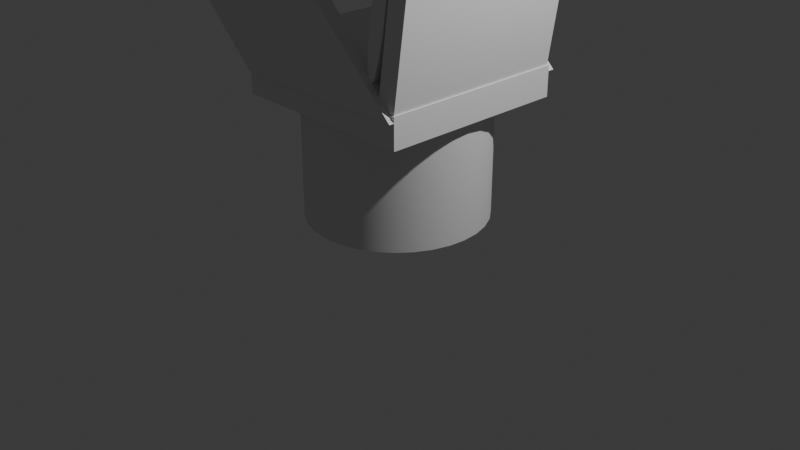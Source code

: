 # Source: CaptainsChair.blend  (saved by Blender 4.0.36; exported with 4.5.12 LTS)
import bpy
from mathutils import Matrix  # noqa: F401  (used for matrix-valued properties, if any)

bpy.ops.wm.read_factory_settings(use_empty=True)
scene = bpy.context.scene
scene.name = 'Scene'

# ---- collections
col_collection = bpy.data.collections.new('Collection'); scene.collection.children.link(col_collection)

# ---- materials (node trees are filled in below, after node groups)
mat_material = bpy.data.materials.new('Material')
mat_material.alpha_threshold = 0.0
mat_material.use_transparent_shadow = False
mat_material.roughness = 0.5
mat_material.line_color = (0.0, 0.0, 0.0, 1.0)

# ---- node groups
ng_auto_smooth = bpy.data.node_groups.new('Auto Smooth', 'GeometryNodeTree')
_s = ng_auto_smooth.interface.new_socket(name='Geometry', in_out='OUTPUT', socket_type='NodeSocketGeometry')
_s = ng_auto_smooth.interface.new_socket(name='Geometry', in_out='INPUT', socket_type='NodeSocketGeometry')
_s = ng_auto_smooth.interface.new_socket(name='Angle', in_out='INPUT', socket_type='NodeSocketFloat')
_s.subtype = 'ANGLE'
_s.min_value = 0.0
_s.max_value = 3.142
ng_auto_smooth.is_modifier = True
_N = ng_auto_smooth.nodes; _L = ng_auto_smooth.links
n0 = _N.new('NodeGroupOutput'); n0.name = 'Group Output'; n0.location = (480, -100)
n1 = _N.new('NodeGroupInput'); n1.name = 'Group Input'; n1.location = (-420, -300)
n2 = _N.new('NodeGroupInput'); n2.name = 'Group Input.001'; n2.location = (-60, -100)
n3 = _N.new('GeometryNodeSetShadeSmooth'); n3.name = 'Set Shade Smooth'; n3.location = (120, -100)
n3.domain = 'EDGE'
n4 = _N.new('GeometryNodeSetShadeSmooth'); n4.name = 'Set Shade Smooth.001'; n4.location = (300, -100)
n5 = _N.new('GeometryNodeInputMeshEdgeAngle'); n5.name = 'Edge Angle'; n5.location = (-420, -220)
n6 = _N.new('GeometryNodeInputEdgeSmooth'); n6.name = 'Is Edge Smooth'; n6.location = (-60, -160)
n7 = _N.new('GeometryNodeInputShadeSmooth'); n7.name = 'Is Face Smooth'; n7.location = (-240, -340)
n8 = _N.new('FunctionNodeBooleanMath'); n8.name = 'Boolean Math'; n8.location = (-60, -220)
n9 = _N.new('FunctionNodeCompare'); n9.name = 'Compare'; n9.location = (-240, -180)
n9.operation = 'LESS_EQUAL'
_L.new(n5.outputs[0], n9.inputs[0])
_L.new(n4.outputs[0], n0.inputs[0])
_L.new(n1.outputs[1], n9.inputs[1])
_L.new(n9.outputs[0], n8.inputs[0])
_L.new(n7.outputs[0], n8.inputs[1])
_L.new(n2.outputs[0], n3.inputs[0])
_L.new(n6.outputs[0], n3.inputs[1])
_L.new(n3.outputs[0], n4.inputs[0])
_L.new(n8.outputs[0], n3.inputs[2])
n0.is_active_output = True

# ---- material node trees
mat_material.use_nodes = True; mat_material.node_tree.nodes.clear()
_N = mat_material.node_tree.nodes; _L = mat_material.node_tree.links
n0 = _N.new('ShaderNodeOutputMaterial'); n0.name = 'Material Output'; n0.location = (300, 300)
n1 = _N.new('ShaderNodeBsdfPrincipled'); n1.name = 'Principled BSDF'; n1.location = (10, 300)
n1.inputs[3].default_value = 1.45
_L.new(n1.outputs[0], n0.inputs[0])
n0.is_active_output = True

# ---- world
world_world = bpy.data.worlds.new('World'); scene.world = world_world
world_world.use_nodes = True; world_world.node_tree.nodes.clear()
_N = world_world.node_tree.nodes; _L = world_world.node_tree.links
n0 = _N.new('ShaderNodeOutputWorld'); n0.name = 'World Output'; n0.location = (300, 300)
n1 = _N.new('ShaderNodeBackground'); n1.name = 'Background'; n1.location = (10, 300)
n1.inputs[0].default_value = (0.05088, 0.05088, 0.05088, 1.0)
_L.new(n1.outputs[0], n0.inputs[0])
n0.is_active_output = True
world_world.color = (0.05088, 0.05088, 0.05088)
world_world.use_sun_shadow = False
world_world.sun_shadow_jitter_overblur = 0.0

# ---- cameras
cam_camera = bpy.data.cameras.new('Camera')
cam_camera.clip_end = 100.0
cam_camera.ortho_scale = 7.314

# ---- lights
light_light = bpy.data.lights.new('Light', 'POINT')
light_light.transmission_factor = 0.0
light_light.use_soft_falloff = False
light_light.energy = 1000.0
light_light.shadow_soft_size = 0.1
light_light.shadow_maximum_resolution = 0.006
light_light.use_absolute_resolution = True

# ---- meshes
me_cube = bpy.data.meshes.new('Cube')
me_cube.from_pydata([(1.0, 1.0, 1.0), (1.0, 1.0, -1.0), (1.0, -1.0, 1.0), (1.0, -1.0, -1.0), (-1.0, 1.0, 1.0), (-1.0, 1.0, -1.0), (-1.0, -1.0, 1.0), (-1.0, -1.0, -1.0)], [], [(0, 4, 6, 2), (3, 2, 6, 7), (7, 6, 4, 5), (5, 1, 3, 7), (1, 0, 2, 3), (5, 4, 0, 1)])
me_cube.polygons.foreach_set('use_smooth', [True] * 6)
_uv = me_cube.uv_layers.new(name='UVMap')
_uv.uv.foreach_set('vector', [0.625, 0.5, 0.875, 0.5, 0.875, 0.75, 0.625, 0.75, 0.375, 0.75, 0.625, 0.75, 0.625, 1.0, 0.375, 1.0, 0.375, 0.0, 0.625, 0.0, 0.625, 0.25, 0.375, 0.25, 0.125, 0.5, 0.375, 0.5, 0.375, 0.75, 0.125, 0.75, 0.375, 0.5, 0.625, 0.5, 0.625, 0.75, 0.375, 0.75, 0.375, 0.25, 0.625, 0.25, 0.625, 0.5, 0.375, 0.5])
me_cube.materials.append(mat_material)
me_cube.use_mirror_vertex_groups = False
me_cube.update()
me_cylinder = bpy.data.meshes.new('Cylinder')
me_cylinder.from_pydata([(0.0, 0.9453, -1.234), (0.0, 0.9453, 1.234), (0.1821, 0.9271, -1.234), (0.1821, 0.9271, 1.234), (0.3573, 0.8733, -1.234), (0.3573, 0.8733, 1.234), (0.5187, 0.786, -1.234), (0.5187, 0.786, 1.234), (0.6601, 0.6684, -1.234), (0.6601, 0.6684, 1.234), (0.7762, 0.5252, -1.234), (0.7762, 0.5252, 1.234), (0.8625, 0.3618, -1.234), (0.8625, 0.3618, 1.234), (0.9156, 0.1844, -1.234), (0.9156, 0.1844, 1.234), (0.9336, 0.0, -1.234), (0.9336, 0.0, 1.234), (0.9156, -0.1844, -1.234), (0.9156, -0.1844, 1.234), (0.8625, -0.3618, -1.234), (0.8625, -0.3618, 1.234), (0.7762, -0.5252, -1.234), (0.7762, -0.5252, 1.234), (0.6601, -0.6684, -1.234), (0.6601, -0.6684, 1.234), (0.5187, -0.786, -1.234), (0.5187, -0.786, 1.234), (0.3573, -0.8733, -1.234), (0.3573, -0.8733, 1.234), (0.1821, -0.9271, -1.234), (0.1821, -0.9271, 1.234), (0.0, -0.9453, -1.234), (0.0, -0.9453, 1.234), (-0.1821, -0.9271, -1.234), (-0.1821, -0.9271, 1.234), (-0.3573, -0.8733, -1.234), (-0.3573, -0.8733, 1.234), (-0.5187, -0.786, -1.234), (-0.5187, -0.786, 1.234), (-0.6601, -0.6684, -1.234), (-0.6601, -0.6684, 1.234), (-0.7762, -0.5252, -1.234), (-0.7762, -0.5252, 1.234), (-0.8625, -0.3618, -1.234), (-0.8625, -0.3618, 1.234), (-0.9156, -0.1844, -1.234), (-0.9156, -0.1844, 1.234), (-0.9336, 0.0, -1.234), (-0.9336, 0.0, 1.234), (-0.9156, 0.1844, -1.234), (-0.9156, 0.1844, 1.234), (-0.8625, 0.3618, -1.234), (-0.8625, 0.3618, 1.234), (-0.7762, 0.5252, -1.234), (-0.7762, 0.5252, 1.234), (-0.6601, 0.6684, -1.234), (-0.6601, 0.6684, 1.234), (-0.5187, 0.786, -1.234), (-0.5187, 0.786, 1.234), (-0.3573, 0.8733, -1.234), (-0.3573, 0.8733, 1.234), (-0.1821, 0.9271, -1.234), (-0.1821, 0.9271, 1.234)], [], [(0, 1, 3, 2), (2, 3, 5, 4), (4, 5, 7, 6), (6, 7, 9, 8), (8, 9, 11, 10), (10, 11, 13, 12), (12, 13, 15, 14), (14, 15, 17, 16), (16, 17, 19, 18), (18, 19, 21, 20), (20, 21, 23, 22), (22, 23, 25, 24), (24, 25, 27, 26), (26, 27, 29, 28), (28, 29, 31, 30), (30, 31, 33, 32), (32, 33, 35, 34), (34, 35, 37, 36), (36, 37, 39, 38), (38, 39, 41, 40), (40, 41, 43, 42), (42, 43, 45, 44), (44, 45, 47, 46), (46, 47, 49, 48), (48, 49, 51, 50), (50, 51, 53, 52), (52, 53, 55, 54), (54, 55, 57, 56), (56, 57, 59, 58), (58, 59, 61, 60), (3, 1, 63, 61, 59, 57, 55, 53, 51, 49, 47, 45, 43, 41, 39, 37, 35, 33, 31, 29, 27, 25, 23, 21, 19, 17, 15, 13, 11, 9, 7, 5), (60, 61, 63, 62), (62, 63, 1, 0), (0, 2, 4, 6, 8, 10, 12, 14, 16, 18, 20, 22, 24, 26, 28, 30, 32, 34, 36, 38, 40, 42, 44, 46, 48, 50, 52, 54, 56, 58, 60, 62)])
me_cylinder.polygons.foreach_set('use_smooth', [True] * 34)
_uv = me_cylinder.uv_layers.new(name='UVMap')
_uv.uv.foreach_set('vector', [1.0, 0.5, 1.0, 1.0, 0.9688, 1.0, 0.9688, 0.5, 0.9688, 0.5, 0.9688, 1.0, 0.9375, 1.0, 0.9375, 0.5, 0.9375, 0.5, 0.9375, 1.0, 0.9062, 1.0, 0.9062, 0.5, 0.9062, 0.5, 0.9062, 1.0, 0.875, 1.0, 0.875, 0.5, 0.875, 0.5, 0.875, 1.0, 0.8438, 1.0, 0.8438, 0.5, 0.8438, 0.5, 0.8438, 1.0, 0.8125, 1.0, 0.8125, 0.5, 0.8125, 0.5, 0.8125, 1.0, 0.7812, 1.0, 0.7812, 0.5, 0.7812, 0.5, 0.7812, 1.0, 0.75, 1.0, 0.75, 0.5, 0.75, 0.5, 0.75, 1.0, 0.7188, 1.0, 0.7188, 0.5, 0.7188, 0.5, 0.7188, 1.0, 0.6875, 1.0, 0.6875, 0.5, 0.6875, 0.5, 0.6875, 1.0, 0.6562, 1.0, 0.6562, 0.5, 0.6562, 0.5, 0.6562, 1.0, 0.625, 1.0, 0.625, 0.5, 0.625, 0.5, 0.625, 1.0, 0.5938, 1.0, 0.5938, 0.5, 0.5938, 0.5, 0.5938, 1.0, 0.5625, 1.0, 0.5625, 0.5, 0.5625, 0.5, 0.5625, 1.0, 0.5312, 1.0, 0.5312, 0.5, 0.5312, 0.5, 0.5312, 1.0, 0.5, 1.0, 0.5, 0.5, 0.5, 0.5, 0.5, 1.0, 0.4688, 1.0, 0.4688, 0.5, 0.4688, 0.5, 0.4688, 1.0, 0.4375, 1.0, 0.4375, 0.5, 0.4375, 0.5, 0.4375, 1.0, 0.4062, 1.0, 0.4062, 0.5, 0.4062, 0.5, 0.4062, 1.0, 0.375, 1.0, 0.375, 0.5, 0.375, 0.5, 0.375, 1.0, 0.3438, 1.0, 0.3438, 0.5, 0.3438, 0.5, 0.3438, 1.0, 0.3125, 1.0, 0.3125, 0.5, 0.3125, 0.5, 0.3125, 1.0, 0.2812, 1.0, 0.2812, 0.5, 0.2812, 0.5, 0.2812, 1.0, 0.25, 1.0, 0.25, 0.5, 0.25, 0.5, 0.25, 1.0, 0.2188, 1.0, 0.2188, 0.5, 0.2188, 0.5, 0.2188, 1.0, 0.1875, 1.0, 0.1875, 0.5, 0.1875, 0.5, 0.1875, 1.0, 0.1562, 1.0, 0.1562, 0.5, 0.1562, 0.5, 0.1562, 1.0, 0.125, 1.0, 0.125, 0.5, 0.125, 0.5, 0.125, 1.0, 0.09375, 1.0, 0.09375, 0.5, 0.09375, 0.5, 0.09375, 1.0, 0.0625, 1.0, 0.0625, 0.5, 0.2968, 0.4854, 0.25, 0.49, 0.2032, 0.4854, 0.1582, 0.4717, 0.1167, 0.4496, 0.08029, 0.4197, 0.05045, 0.3833, 0.02827, 0.3418, 0.01461, 0.2968, 0.01, 0.25, 0.01461, 0.2032, 0.02827, 0.1582, 0.05045, 0.1167, 0.08029, 0.08029, 0.1167, 0.05045, 0.1582, 0.02827, 0.2032, 0.01461, 0.25, 0.01, 0.2968, 0.01461, 0.3418, 0.02827, 0.3833, 0.05045, 0.4197, 0.08029, 0.4496, 0.1167, 0.4717, 0.1582, 0.4854, 0.2032, 0.49, 0.25, 0.4854, 0.2968, 0.4717, 0.3418, 0.4496, 0.3833, 0.4197, 0.4197, 0.3833, 0.4496, 0.3418, 0.4717, 0.0625, 0.5, 0.0625, 1.0, 0.03125, 1.0, 0.03125, 0.5, 0.03125, 0.5, 0.03125, 1.0, 0.0, 1.0, 0.0, 0.5, 0.75, 0.49, 0.7968, 0.4854, 0.8418, 0.4717, 0.8833, 0.4496, 0.9197, 0.4197, 0.9496, 0.3833, 0.9717, 0.3418, 0.9854, 0.2968, 0.99, 0.25, 0.9854, 0.2032, 0.9717, 0.1582, 0.9496, 0.1167, 0.9197, 0.08029, 0.8833, 0.05045, 0.8418, 0.02827, 0.7968, 0.01461, 0.75, 0.01, 0.7032, 0.01461, 0.6582, 0.02827, 0.6167, 0.05045, 0.5803, 0.08029, 0.5504, 0.1167, 0.5283, 0.1582, 0.5146, 0.2032, 0.51, 0.25, 0.5146, 0.2968, 0.5283, 0.3418, 0.5504, 0.3833, 0.5803, 0.4197, 0.6167, 0.4496, 0.6582, 0.4717, 0.7032, 0.4854])
me_cylinder.update()
me_cube_001 = bpy.data.meshes.new('Cube.001')
me_cube_001.from_pydata([(-0.9469, -0.0796, -0.791), (-1.944, -0.0796, 0.791), (-0.9469, 0.0796, -0.791), (-1.944, 0.0796, 0.791), (1.004, -0.0796, -0.791), (0.006425, -0.0796, 0.791), (1.004, 0.0796, -0.791), (0.006425, 0.0796, 0.791)], [], [(0, 1, 3, 2), (2, 3, 7, 6), (6, 7, 5, 4), (4, 5, 1, 0), (2, 6, 4, 0), (7, 3, 1, 5)])
me_cube_001.polygons.foreach_set('use_smooth', [True] * 6)
_uv = me_cube_001.uv_layers.new(name='UVMap')
_uv.uv.foreach_set('vector', [0.375, 0.0, 0.625, 0.0, 0.625, 0.25, 0.375, 0.25, 0.375, 0.25, 0.625, 0.25, 0.625, 0.5, 0.375, 0.5, 0.375, 0.5, 0.625, 0.5, 0.625, 0.75, 0.375, 0.75, 0.375, 0.75, 0.625, 0.75, 0.625, 1.0, 0.375, 1.0, 0.125, 0.5, 0.375, 0.5, 0.375, 0.75, 0.125, 0.75, 0.625, 0.5, 0.875, 0.5, 0.875, 0.75, 0.625, 0.75])
me_cube_001.update()
me_cube_002 = bpy.data.meshes.new('Cube.002')
me_cube_002.from_pydata([(-0.9469, -0.0796, -0.791), (-1.944, -0.0796, 0.791), (-0.9469, 0.0796, -0.791), (-1.944, 0.0796, 0.791), (1.004, -0.0796, -0.791), (0.006425, -0.0796, 0.791), (1.004, 0.0796, -0.791), (0.006425, 0.0796, 0.791)], [], [(0, 1, 3, 2), (2, 3, 7, 6), (6, 7, 5, 4), (4, 5, 1, 0), (2, 6, 4, 0), (7, 3, 1, 5)])
me_cube_002.polygons.foreach_set('use_smooth', [True] * 6)
_uv = me_cube_002.uv_layers.new(name='UVMap')
_uv.uv.foreach_set('vector', [0.375, 0.0, 0.625, 0.0, 0.625, 0.25, 0.375, 0.25, 0.375, 0.25, 0.625, 0.25, 0.625, 0.5, 0.375, 0.5, 0.375, 0.5, 0.625, 0.5, 0.625, 0.75, 0.375, 0.75, 0.375, 0.75, 0.625, 0.75, 0.625, 1.0, 0.375, 1.0, 0.125, 0.5, 0.375, 0.5, 0.375, 0.75, 0.125, 0.75, 0.625, 0.5, 0.875, 0.5, 0.875, 0.75, 0.625, 0.75])
me_cube_002.update()
me_cylinder_001 = bpy.data.meshes.new('Cylinder.001')
me_cylinder_001.from_pydata([(-1.747e-29, 0.07885, -1.887), (1.747e-29, 0.07885, 1.887), (0.02135, 0.07734, -1.887), (0.02135, 0.07734, 1.887), (0.04188, 0.07285, -1.887), (0.04188, 0.07285, 1.887), (0.0608, 0.06556, -1.887), (0.0608, 0.06556, 1.887), (0.07738, 0.05576, -1.887), (0.07738, 0.05576, 1.887), (0.09099, 0.04381, -1.887), (0.09099, 0.04381, 1.887), (0.1011, 0.03018, -1.887), (0.1011, 0.03018, 1.887), (0.1073, 0.01538, -1.887), (0.1073, 0.01538, 1.887), (0.1094, 0.0, -1.887), (0.1094, 0.0, 1.887), (0.1073, -0.01538, -1.887), (0.1073, -0.01538, 1.887), (0.1011, -0.03018, -1.887), (0.1011, -0.03018, 1.887), (0.09099, -0.04381, -1.887), (0.09099, -0.04381, 1.887), (0.07738, -0.05576, -1.887), (0.07738, -0.05576, 1.887), (0.0608, -0.06556, -1.887), (0.0608, -0.06556, 1.887), (0.04188, -0.07285, -1.887), (0.04188, -0.07285, 1.887), (0.02135, -0.07734, -1.887), (0.02135, -0.07734, 1.887), (-1.747e-29, -0.07885, -1.887), (1.747e-29, -0.07885, 1.887), (-0.02135, -0.07734, -1.887), (-0.02135, -0.07734, 1.887), (-0.04188, -0.07285, -1.887), (-0.04188, -0.07285, 1.887), (-0.0608, -0.06556, -1.887), (-0.0608, -0.06556, 1.887), (-0.07738, -0.05576, -1.887), (-0.07738, -0.05576, 1.887), (-0.09099, -0.04381, -1.887), (-0.09099, -0.04381, 1.887), (-0.1011, -0.03018, -1.887), (-0.1011, -0.03018, 1.887), (-0.1073, -0.01538, -1.887), (-0.1073, -0.01538, 1.887), (-0.1094, 0.0, -1.887), (-0.1094, 0.0, 1.887), (-0.1073, 0.01538, -1.887), (-0.1073, 0.01538, 1.887), (-0.1011, 0.03018, -1.887), (-0.1011, 0.03018, 1.887), (-0.09099, 0.04381, -1.887), (-0.09099, 0.04381, 1.887), (-0.07738, 0.05576, -1.887), (-0.07738, 0.05576, 1.887), (-0.0608, 0.06556, -1.887), (-0.0608, 0.06556, 1.887), (-0.04188, 0.07285, -1.887), (-0.04188, 0.07285, 1.887), (-0.02135, 0.07734, -1.887), (-0.02135, 0.07734, 1.887)], [], [(0, 1, 3, 2), (2, 3, 5, 4), (4, 5, 7, 6), (6, 7, 9, 8), (8, 9, 11, 10), (10, 11, 13, 12), (12, 13, 15, 14), (14, 15, 17, 16), (16, 17, 19, 18), (18, 19, 21, 20), (20, 21, 23, 22), (22, 23, 25, 24), (24, 25, 27, 26), (26, 27, 29, 28), (28, 29, 31, 30), (30, 31, 33, 32), (32, 33, 35, 34), (34, 35, 37, 36), (36, 37, 39, 38), (38, 39, 41, 40), (40, 41, 43, 42), (42, 43, 45, 44), (44, 45, 47, 46), (46, 47, 49, 48), (48, 49, 51, 50), (50, 51, 53, 52), (52, 53, 55, 54), (54, 55, 57, 56), (56, 57, 59, 58), (58, 59, 61, 60), (3, 1, 63, 61, 59, 57, 55, 53, 51, 49, 47, 45, 43, 41, 39, 37, 35, 33, 31, 29, 27, 25, 23, 21, 19, 17, 15, 13, 11, 9, 7, 5), (60, 61, 63, 62), (62, 63, 1, 0), (0, 2, 4, 6, 8, 10, 12, 14, 16, 18, 20, 22, 24, 26, 28, 30, 32, 34, 36, 38, 40, 42, 44, 46, 48, 50, 52, 54, 56, 58, 60, 62)])
me_cylinder_001.polygons.foreach_set('use_smooth', [True] * 34)
_uv = me_cylinder_001.uv_layers.new(name='UVMap')
_uv.uv.foreach_set('vector', [1.0, 0.5, 1.0, 1.0, 0.9688, 1.0, 0.9688, 0.5, 0.9688, 0.5, 0.9688, 1.0, 0.9375, 1.0, 0.9375, 0.5, 0.9375, 0.5, 0.9375, 1.0, 0.9062, 1.0, 0.9062, 0.5, 0.9062, 0.5, 0.9062, 1.0, 0.875, 1.0, 0.875, 0.5, 0.875, 0.5, 0.875, 1.0, 0.8438, 1.0, 0.8438, 0.5, 0.8438, 0.5, 0.8438, 1.0, 0.8125, 1.0, 0.8125, 0.5, 0.8125, 0.5, 0.8125, 1.0, 0.7812, 1.0, 0.7812, 0.5, 0.7812, 0.5, 0.7812, 1.0, 0.75, 1.0, 0.75, 0.5, 0.75, 0.5, 0.75, 1.0, 0.7188, 1.0, 0.7188, 0.5, 0.7188, 0.5, 0.7188, 1.0, 0.6875, 1.0, 0.6875, 0.5, 0.6875, 0.5, 0.6875, 1.0, 0.6562, 1.0, 0.6562, 0.5, 0.6562, 0.5, 0.6562, 1.0, 0.625, 1.0, 0.625, 0.5, 0.625, 0.5, 0.625, 1.0, 0.5938, 1.0, 0.5938, 0.5, 0.5938, 0.5, 0.5938, 1.0, 0.5625, 1.0, 0.5625, 0.5, 0.5625, 0.5, 0.5625, 1.0, 0.5312, 1.0, 0.5312, 0.5, 0.5312, 0.5, 0.5312, 1.0, 0.5, 1.0, 0.5, 0.5, 0.5, 0.5, 0.5, 1.0, 0.4688, 1.0, 0.4688, 0.5, 0.4688, 0.5, 0.4688, 1.0, 0.4375, 1.0, 0.4375, 0.5, 0.4375, 0.5, 0.4375, 1.0, 0.4062, 1.0, 0.4062, 0.5, 0.4062, 0.5, 0.4062, 1.0, 0.375, 1.0, 0.375, 0.5, 0.375, 0.5, 0.375, 1.0, 0.3438, 1.0, 0.3438, 0.5, 0.3438, 0.5, 0.3438, 1.0, 0.3125, 1.0, 0.3125, 0.5, 0.3125, 0.5, 0.3125, 1.0, 0.2812, 1.0, 0.2812, 0.5, 0.2812, 0.5, 0.2812, 1.0, 0.25, 1.0, 0.25, 0.5, 0.25, 0.5, 0.25, 1.0, 0.2188, 1.0, 0.2188, 0.5, 0.2188, 0.5, 0.2188, 1.0, 0.1875, 1.0, 0.1875, 0.5, 0.1875, 0.5, 0.1875, 1.0, 0.1562, 1.0, 0.1562, 0.5, 0.1562, 0.5, 0.1562, 1.0, 0.125, 1.0, 0.125, 0.5, 0.125, 0.5, 0.125, 1.0, 0.09375, 1.0, 0.09375, 0.5, 0.09375, 0.5, 0.09375, 1.0, 0.0625, 1.0, 0.0625, 0.5, 0.2968, 0.4854, 0.25, 0.49, 0.2032, 0.4854, 0.1582, 0.4717, 0.1167, 0.4496, 0.08029, 0.4197, 0.05045, 0.3833, 0.02827, 0.3418, 0.01461, 0.2968, 0.01, 0.25, 0.01461, 0.2032, 0.02827, 0.1582, 0.05045, 0.1167, 0.08029, 0.08029, 0.1167, 0.05045, 0.1582, 0.02827, 0.2032, 0.01461, 0.25, 0.01, 0.2968, 0.01461, 0.3418, 0.02827, 0.3833, 0.05045, 0.4197, 0.08029, 0.4496, 0.1167, 0.4717, 0.1582, 0.4854, 0.2032, 0.49, 0.25, 0.4854, 0.2968, 0.4717, 0.3418, 0.4496, 0.3833, 0.4197, 0.4197, 0.3833, 0.4496, 0.3418, 0.4717, 0.0625, 0.5, 0.0625, 1.0, 0.03125, 1.0, 0.03125, 0.5, 0.03125, 0.5, 0.03125, 1.0, 0.0, 1.0, 0.0, 0.5, 0.75, 0.49, 0.7968, 0.4854, 0.8418, 0.4717, 0.8833, 0.4496, 0.9197, 0.4197, 0.9496, 0.3833, 0.9717, 0.3418, 0.9854, 0.2968, 0.99, 0.25, 0.9854, 0.2032, 0.9717, 0.1582, 0.9496, 0.1167, 0.9197, 0.08029, 0.8833, 0.05045, 0.8418, 0.02827, 0.7968, 0.01461, 0.75, 0.01, 0.7032, 0.01461, 0.6582, 0.02827, 0.6167, 0.05045, 0.5803, 0.08029, 0.5504, 0.1167, 0.5283, 0.1582, 0.5146, 0.2032, 0.51, 0.25, 0.5146, 0.2968, 0.5283, 0.3418, 0.5504, 0.3833, 0.5803, 0.4197, 0.6167, 0.4496, 0.6582, 0.4717, 0.7032, 0.4854])
me_cylinder_001.update()
me_cylinder_002 = bpy.data.meshes.new('Cylinder.002')
me_cylinder_002.from_pydata([(-1.747e-29, 0.07885, -1.887), (1.747e-29, 0.07885, 1.887), (0.02135, 0.07734, -1.887), (0.02135, 0.07734, 1.887), (0.04188, 0.07285, -1.887), (0.04188, 0.07285, 1.887), (0.0608, 0.06556, -1.887), (0.0608, 0.06556, 1.887), (0.07738, 0.05576, -1.887), (0.07738, 0.05576, 1.887), (0.09099, 0.04381, -1.887), (0.09099, 0.04381, 1.887), (0.1011, 0.03018, -1.887), (0.1011, 0.03018, 1.887), (0.1073, 0.01538, -1.887), (0.1073, 0.01538, 1.887), (0.1094, 0.0, -1.887), (0.1094, 0.0, 1.887), (0.1073, -0.01538, -1.887), (0.1073, -0.01538, 1.887), (0.1011, -0.03018, -1.887), (0.1011, -0.03018, 1.887), (0.09099, -0.04381, -1.887), (0.09099, -0.04381, 1.887), (0.07738, -0.05576, -1.887), (0.07738, -0.05576, 1.887), (0.0608, -0.06556, -1.887), (0.0608, -0.06556, 1.887), (0.04188, -0.07285, -1.887), (0.04188, -0.07285, 1.887), (0.02135, -0.07734, -1.887), (0.02135, -0.07734, 1.887), (-1.747e-29, -0.07885, -1.887), (1.747e-29, -0.07885, 1.887), (-0.02135, -0.07734, -1.887), (-0.02135, -0.07734, 1.887), (-0.04188, -0.07285, -1.887), (-0.04188, -0.07285, 1.887), (-0.0608, -0.06556, -1.887), (-0.0608, -0.06556, 1.887), (-0.07738, -0.05576, -1.887), (-0.07738, -0.05576, 1.887), (-0.09099, -0.04381, -1.887), (-0.09099, -0.04381, 1.887), (-0.1011, -0.03018, -1.887), (-0.1011, -0.03018, 1.887), (-0.1073, -0.01538, -1.887), (-0.1073, -0.01538, 1.887), (-0.1094, 0.0, -1.887), (-0.1094, 0.0, 1.887), (-0.1073, 0.01538, -1.887), (-0.1073, 0.01538, 1.887), (-0.1011, 0.03018, -1.887), (-0.1011, 0.03018, 1.887), (-0.09099, 0.04381, -1.887), (-0.09099, 0.04381, 1.887), (-0.07738, 0.05576, -1.887), (-0.07738, 0.05576, 1.887), (-0.0608, 0.06556, -1.887), (-0.0608, 0.06556, 1.887), (-0.04188, 0.07285, -1.887), (-0.04188, 0.07285, 1.887), (-0.02135, 0.07734, -1.887), (-0.02135, 0.07734, 1.887)], [], [(0, 1, 3, 2), (2, 3, 5, 4), (4, 5, 7, 6), (6, 7, 9, 8), (8, 9, 11, 10), (10, 11, 13, 12), (12, 13, 15, 14), (14, 15, 17, 16), (16, 17, 19, 18), (18, 19, 21, 20), (20, 21, 23, 22), (22, 23, 25, 24), (24, 25, 27, 26), (26, 27, 29, 28), (28, 29, 31, 30), (30, 31, 33, 32), (32, 33, 35, 34), (34, 35, 37, 36), (36, 37, 39, 38), (38, 39, 41, 40), (40, 41, 43, 42), (42, 43, 45, 44), (44, 45, 47, 46), (46, 47, 49, 48), (48, 49, 51, 50), (50, 51, 53, 52), (52, 53, 55, 54), (54, 55, 57, 56), (56, 57, 59, 58), (58, 59, 61, 60), (3, 1, 63, 61, 59, 57, 55, 53, 51, 49, 47, 45, 43, 41, 39, 37, 35, 33, 31, 29, 27, 25, 23, 21, 19, 17, 15, 13, 11, 9, 7, 5), (60, 61, 63, 62), (62, 63, 1, 0), (0, 2, 4, 6, 8, 10, 12, 14, 16, 18, 20, 22, 24, 26, 28, 30, 32, 34, 36, 38, 40, 42, 44, 46, 48, 50, 52, 54, 56, 58, 60, 62)])
me_cylinder_002.polygons.foreach_set('use_smooth', [True] * 34)
_uv = me_cylinder_002.uv_layers.new(name='UVMap')
_uv.uv.foreach_set('vector', [1.0, 0.5, 1.0, 1.0, 0.9688, 1.0, 0.9688, 0.5, 0.9688, 0.5, 0.9688, 1.0, 0.9375, 1.0, 0.9375, 0.5, 0.9375, 0.5, 0.9375, 1.0, 0.9062, 1.0, 0.9062, 0.5, 0.9062, 0.5, 0.9062, 1.0, 0.875, 1.0, 0.875, 0.5, 0.875, 0.5, 0.875, 1.0, 0.8438, 1.0, 0.8438, 0.5, 0.8438, 0.5, 0.8438, 1.0, 0.8125, 1.0, 0.8125, 0.5, 0.8125, 0.5, 0.8125, 1.0, 0.7812, 1.0, 0.7812, 0.5, 0.7812, 0.5, 0.7812, 1.0, 0.75, 1.0, 0.75, 0.5, 0.75, 0.5, 0.75, 1.0, 0.7188, 1.0, 0.7188, 0.5, 0.7188, 0.5, 0.7188, 1.0, 0.6875, 1.0, 0.6875, 0.5, 0.6875, 0.5, 0.6875, 1.0, 0.6562, 1.0, 0.6562, 0.5, 0.6562, 0.5, 0.6562, 1.0, 0.625, 1.0, 0.625, 0.5, 0.625, 0.5, 0.625, 1.0, 0.5938, 1.0, 0.5938, 0.5, 0.5938, 0.5, 0.5938, 1.0, 0.5625, 1.0, 0.5625, 0.5, 0.5625, 0.5, 0.5625, 1.0, 0.5312, 1.0, 0.5312, 0.5, 0.5312, 0.5, 0.5312, 1.0, 0.5, 1.0, 0.5, 0.5, 0.5, 0.5, 0.5, 1.0, 0.4688, 1.0, 0.4688, 0.5, 0.4688, 0.5, 0.4688, 1.0, 0.4375, 1.0, 0.4375, 0.5, 0.4375, 0.5, 0.4375, 1.0, 0.4062, 1.0, 0.4062, 0.5, 0.4062, 0.5, 0.4062, 1.0, 0.375, 1.0, 0.375, 0.5, 0.375, 0.5, 0.375, 1.0, 0.3438, 1.0, 0.3438, 0.5, 0.3438, 0.5, 0.3438, 1.0, 0.3125, 1.0, 0.3125, 0.5, 0.3125, 0.5, 0.3125, 1.0, 0.2812, 1.0, 0.2812, 0.5, 0.2812, 0.5, 0.2812, 1.0, 0.25, 1.0, 0.25, 0.5, 0.25, 0.5, 0.25, 1.0, 0.2188, 1.0, 0.2188, 0.5, 0.2188, 0.5, 0.2188, 1.0, 0.1875, 1.0, 0.1875, 0.5, 0.1875, 0.5, 0.1875, 1.0, 0.1562, 1.0, 0.1562, 0.5, 0.1562, 0.5, 0.1562, 1.0, 0.125, 1.0, 0.125, 0.5, 0.125, 0.5, 0.125, 1.0, 0.09375, 1.0, 0.09375, 0.5, 0.09375, 0.5, 0.09375, 1.0, 0.0625, 1.0, 0.0625, 0.5, 0.2968, 0.4854, 0.25, 0.49, 0.2032, 0.4854, 0.1582, 0.4717, 0.1167, 0.4496, 0.08029, 0.4197, 0.05045, 0.3833, 0.02827, 0.3418, 0.01461, 0.2968, 0.01, 0.25, 0.01461, 0.2032, 0.02827, 0.1582, 0.05045, 0.1167, 0.08029, 0.08029, 0.1167, 0.05045, 0.1582, 0.02827, 0.2032, 0.01461, 0.25, 0.01, 0.2968, 0.01461, 0.3418, 0.02827, 0.3833, 0.05045, 0.4197, 0.08029, 0.4496, 0.1167, 0.4717, 0.1582, 0.4854, 0.2032, 0.49, 0.25, 0.4854, 0.2968, 0.4717, 0.3418, 0.4496, 0.3833, 0.4197, 0.4197, 0.3833, 0.4496, 0.3418, 0.4717, 0.0625, 0.5, 0.0625, 1.0, 0.03125, 1.0, 0.03125, 0.5, 0.03125, 0.5, 0.03125, 1.0, 0.0, 1.0, 0.0, 0.5, 0.75, 0.49, 0.7968, 0.4854, 0.8418, 0.4717, 0.8833, 0.4496, 0.9197, 0.4197, 0.9496, 0.3833, 0.9717, 0.3418, 0.9854, 0.2968, 0.99, 0.25, 0.9854, 0.2032, 0.9717, 0.1582, 0.9496, 0.1167, 0.9197, 0.08029, 0.8833, 0.05045, 0.8418, 0.02827, 0.7968, 0.01461, 0.75, 0.01, 0.7032, 0.01461, 0.6582, 0.02827, 0.6167, 0.05045, 0.5803, 0.08029, 0.5504, 0.1167, 0.5283, 0.1582, 0.5146, 0.2032, 0.51, 0.25, 0.5146, 0.2968, 0.5283, 0.3418, 0.5504, 0.3833, 0.5803, 0.4197, 0.6167, 0.4496, 0.6582, 0.4717, 0.7032, 0.4854])
me_cylinder_002.update()
me_cube_003 = bpy.data.meshes.new('Cube.003')
me_cube_003.from_pydata([(-0.1513, -0.919, -1.114), (0.2585, -0.919, 1.114), (-0.1513, 0.919, -1.114), (0.2585, 0.919, 1.114), (0.05079, -0.919, -1.114), (0.4606, -0.919, 1.114), (0.05079, 0.919, -1.114), (0.4606, 0.919, 1.114)], [], [(0, 1, 3, 2), (2, 3, 7, 6), (6, 7, 5, 4), (4, 5, 1, 0), (2, 6, 4, 0), (7, 3, 1, 5)])
me_cube_003.polygons.foreach_set('use_smooth', [True] * 6)
_uv = me_cube_003.uv_layers.new(name='UVMap')
_uv.uv.foreach_set('vector', [0.375, 0.0, 0.625, 0.0, 0.625, 0.25, 0.375, 0.25, 0.375, 0.25, 0.625, 0.25, 0.625, 0.5, 0.375, 0.5, 0.375, 0.5, 0.625, 0.5, 0.625, 0.75, 0.375, 0.75, 0.375, 0.75, 0.625, 0.75, 0.625, 1.0, 0.375, 1.0, 0.125, 0.5, 0.375, 0.5, 0.375, 0.75, 0.125, 0.75, 0.625, 0.5, 0.875, 0.5, 0.875, 0.75, 0.625, 0.75])
me_cube_003.update()
me_cylinder_003 = bpy.data.meshes.new('Cylinder.003')
me_cylinder_003.from_pydata([(0.0, 0.3323, -0.8915), (0.0, 0.3323, 0.8915), (0.09473, 0.3259, -0.8915), (0.09473, 0.3259, 0.8915), (0.1858, 0.307, -0.8915), (0.1858, 0.307, 0.8915), (0.2698, 0.2763, -0.8915), (0.2698, 0.2763, 0.8915), (0.3433, 0.235, -0.8915), (0.3433, 0.235, 0.8915), (0.4037, 0.1846, -0.8915), (0.4037, 0.1846, 0.8915), (0.4486, 0.1272, -0.8915), (0.4486, 0.1272, 0.8915), (0.4762, 0.06483, -0.8915), (0.4762, 0.06483, 0.8915), (0.4856, 7.446e-23, -0.8915), (0.4856, -7.446e-23, 0.8915), (0.4762, -0.06483, -0.8915), (0.4762, -0.06483, 0.8915), (0.4486, -0.1272, -0.8915), (0.4486, -0.1272, 0.8915), (0.4037, -0.1846, -0.8915), (0.4037, -0.1846, 0.8915), (0.3433, -0.235, -0.8915), (0.3433, -0.235, 0.8915), (0.2698, -0.2763, -0.8915), (0.2698, -0.2763, 0.8915), (0.1858, -0.307, -0.8915), (0.1858, -0.307, 0.8915), (0.09473, -0.3259, -0.8915), (0.09473, -0.3259, 0.8915), (0.0, -0.3323, -0.8915), (0.0, -0.3323, 0.8915), (-0.09473, -0.3259, -0.8915), (-0.09473, -0.3259, 0.8915), (-0.1858, -0.307, -0.8915), (-0.1858, -0.307, 0.8915), (-0.2698, -0.2763, -0.8915), (-0.2698, -0.2763, 0.8915), (-0.3433, -0.235, -0.8915), (-0.3433, -0.235, 0.8915), (-0.4037, -0.1846, -0.8915), (-0.4037, -0.1846, 0.8915), (-0.4486, -0.1272, -0.8915), (-0.4486, -0.1272, 0.8915), (-0.4762, -0.06483, -0.8915), (-0.4762, -0.06483, 0.8915), (-0.4856, 7.446e-23, -0.8915), (-0.4856, -7.446e-23, 0.8915), (-0.4762, 0.06483, -0.8915), (-0.4762, 0.06483, 0.8915), (-0.4486, 0.1272, -0.8915), (-0.4486, 0.1272, 0.8915), (-0.4037, 0.1846, -0.8915), (-0.4037, 0.1846, 0.8915), (-0.3433, 0.235, -0.8915), (-0.3433, 0.235, 0.8915), (-0.2698, 0.2763, -0.8915), (-0.2698, 0.2763, 0.8915), (-0.1858, 0.307, -0.8915), (-0.1858, 0.307, 0.8915), (-0.09473, 0.3259, -0.8915), (-0.09473, 0.3259, 0.8915)], [], [(0, 1, 3, 2), (2, 3, 5, 4), (4, 5, 7, 6), (6, 7, 9, 8), (8, 9, 11, 10), (10, 11, 13, 12), (12, 13, 15, 14), (14, 15, 17, 16), (16, 17, 19, 18), (18, 19, 21, 20), (20, 21, 23, 22), (22, 23, 25, 24), (24, 25, 27, 26), (26, 27, 29, 28), (28, 29, 31, 30), (30, 31, 33, 32), (32, 33, 35, 34), (34, 35, 37, 36), (36, 37, 39, 38), (38, 39, 41, 40), (40, 41, 43, 42), (42, 43, 45, 44), (44, 45, 47, 46), (46, 47, 49, 48), (48, 49, 51, 50), (50, 51, 53, 52), (52, 53, 55, 54), (54, 55, 57, 56), (56, 57, 59, 58), (58, 59, 61, 60), (3, 1, 63, 61, 59, 57, 55, 53, 51, 49, 47, 45, 43, 41, 39, 37, 35, 33, 31, 29, 27, 25, 23, 21, 19, 17, 15, 13, 11, 9, 7, 5), (60, 61, 63, 62), (62, 63, 1, 0), (0, 2, 4, 6, 8, 10, 12, 14, 16, 18, 20, 22, 24, 26, 28, 30, 32, 34, 36, 38, 40, 42, 44, 46, 48, 50, 52, 54, 56, 58, 60, 62)])
me_cylinder_003.polygons.foreach_set('use_smooth', [True] * 34)
_uv = me_cylinder_003.uv_layers.new(name='UVMap')
_uv.uv.foreach_set('vector', [1.0, 0.5, 1.0, 1.0, 0.9688, 1.0, 0.9688, 0.5, 0.9688, 0.5, 0.9688, 1.0, 0.9375, 1.0, 0.9375, 0.5, 0.9375, 0.5, 0.9375, 1.0, 0.9062, 1.0, 0.9062, 0.5, 0.9062, 0.5, 0.9062, 1.0, 0.875, 1.0, 0.875, 0.5, 0.875, 0.5, 0.875, 1.0, 0.8438, 1.0, 0.8438, 0.5, 0.8438, 0.5, 0.8438, 1.0, 0.8125, 1.0, 0.8125, 0.5, 0.8125, 0.5, 0.8125, 1.0, 0.7812, 1.0, 0.7812, 0.5, 0.7812, 0.5, 0.7812, 1.0, 0.75, 1.0, 0.75, 0.5, 0.75, 0.5, 0.75, 1.0, 0.7188, 1.0, 0.7188, 0.5, 0.7188, 0.5, 0.7188, 1.0, 0.6875, 1.0, 0.6875, 0.5, 0.6875, 0.5, 0.6875, 1.0, 0.6562, 1.0, 0.6562, 0.5, 0.6562, 0.5, 0.6562, 1.0, 0.625, 1.0, 0.625, 0.5, 0.625, 0.5, 0.625, 1.0, 0.5938, 1.0, 0.5938, 0.5, 0.5938, 0.5, 0.5938, 1.0, 0.5625, 1.0, 0.5625, 0.5, 0.5625, 0.5, 0.5625, 1.0, 0.5312, 1.0, 0.5312, 0.5, 0.5312, 0.5, 0.5312, 1.0, 0.5, 1.0, 0.5, 0.5, 0.5, 0.5, 0.5, 1.0, 0.4688, 1.0, 0.4688, 0.5, 0.4688, 0.5, 0.4688, 1.0, 0.4375, 1.0, 0.4375, 0.5, 0.4375, 0.5, 0.4375, 1.0, 0.4062, 1.0, 0.4062, 0.5, 0.4062, 0.5, 0.4062, 1.0, 0.375, 1.0, 0.375, 0.5, 0.375, 0.5, 0.375, 1.0, 0.3438, 1.0, 0.3438, 0.5, 0.3438, 0.5, 0.3438, 1.0, 0.3125, 1.0, 0.3125, 0.5, 0.3125, 0.5, 0.3125, 1.0, 0.2812, 1.0, 0.2812, 0.5, 0.2812, 0.5, 0.2812, 1.0, 0.25, 1.0, 0.25, 0.5, 0.25, 0.5, 0.25, 1.0, 0.2188, 1.0, 0.2188, 0.5, 0.2188, 0.5, 0.2188, 1.0, 0.1875, 1.0, 0.1875, 0.5, 0.1875, 0.5, 0.1875, 1.0, 0.1562, 1.0, 0.1562, 0.5, 0.1562, 0.5, 0.1562, 1.0, 0.125, 1.0, 0.125, 0.5, 0.125, 0.5, 0.125, 1.0, 0.09375, 1.0, 0.09375, 0.5, 0.09375, 0.5, 0.09375, 1.0, 0.0625, 1.0, 0.0625, 0.5, 0.2968, 0.4854, 0.25, 0.49, 0.2032, 0.4854, 0.1582, 0.4717, 0.1167, 0.4496, 0.08029, 0.4197, 0.05045, 0.3833, 0.02827, 0.3418, 0.01461, 0.2968, 0.01, 0.25, 0.01461, 0.2032, 0.02827, 0.1582, 0.05045, 0.1167, 0.08029, 0.08029, 0.1167, 0.05045, 0.1582, 0.02827, 0.2032, 0.01461, 0.25, 0.01, 0.2968, 0.01461, 0.3418, 0.02827, 0.3833, 0.05045, 0.4197, 0.08029, 0.4496, 0.1167, 0.4717, 0.1582, 0.4854, 0.2032, 0.49, 0.25, 0.4854, 0.2968, 0.4717, 0.3418, 0.4496, 0.3833, 0.4197, 0.4197, 0.3833, 0.4496, 0.3418, 0.4717, 0.0625, 0.5, 0.0625, 1.0, 0.03125, 1.0, 0.03125, 0.5, 0.03125, 0.5, 0.03125, 1.0, 0.0, 1.0, 0.0, 0.5, 0.75, 0.49, 0.7968, 0.4854, 0.8418, 0.4717, 0.8833, 0.4496, 0.9197, 0.4197, 0.9496, 0.3833, 0.9717, 0.3418, 0.9854, 0.2968, 0.99, 0.25, 0.9854, 0.2032, 0.9717, 0.1582, 0.9496, 0.1167, 0.9197, 0.08029, 0.8833, 0.05045, 0.8418, 0.02827, 0.7968, 0.01461, 0.75, 0.01, 0.7032, 0.01461, 0.6582, 0.02827, 0.6167, 0.05045, 0.5803, 0.08029, 0.5504, 0.1167, 0.5283, 0.1582, 0.5146, 0.2032, 0.51, 0.25, 0.5146, 0.2968, 0.5283, 0.3418, 0.5504, 0.3833, 0.5803, 0.4197, 0.6167, 0.4496, 0.6582, 0.4717, 0.7032, 0.4854])
me_cylinder_003.update()
me_cylinder_004 = bpy.data.meshes.new('Cylinder.004')
me_cylinder_004.from_pydata([(0.0, 0.08234, -0.9869), (0.0, 0.08234, 0.9869), (0.1174, 0.08076, -0.9869), (0.1174, 0.08076, 0.9869), (0.2302, 0.07608, -0.9869), (0.2302, 0.07608, 0.9869), (0.3342, 0.06847, -0.9869), (0.3342, 0.06847, 0.9869), (0.4254, 0.05823, -0.9869), (0.4254, 0.05823, 0.9869), (0.5002, 0.04575, -0.9869), (0.5002, 0.04575, 0.9869), (0.5558, 0.03151, -0.9869), (0.5558, 0.03151, 0.9869), (0.59, 0.01606, -0.9869), (0.59, 0.01606, 0.9869), (0.6016, -4.247e-22, -0.9869), (0.6016, 4.247e-22, 0.9869), (0.59, -0.01606, -0.9869), (0.59, -0.01606, 0.9869), (0.5558, -0.03151, -0.9869), (0.5558, -0.03151, 0.9869), (0.5002, -0.04575, -0.9869), (0.5002, -0.04575, 0.9869), (0.4254, -0.05823, -0.9869), (0.4254, -0.05823, 0.9869), (0.3342, -0.06847, -0.9869), (0.3342, -0.06847, 0.9869), (0.2302, -0.07608, -0.9869), (0.2302, -0.07608, 0.9869), (0.1174, -0.08076, -0.9869), (0.1174, -0.08076, 0.9869), (0.0, -0.08234, -0.9869), (0.0, -0.08234, 0.9869), (-0.1174, -0.08076, -0.9869), (-0.1174, -0.08076, 0.9869), (-0.2302, -0.07608, -0.9869), (-0.2302, -0.07608, 0.9869), (-0.3342, -0.06847, -0.9869), (-0.3342, -0.06847, 0.9869), (-0.4254, -0.05823, -0.9869), (-0.4254, -0.05823, 0.9869), (-0.5002, -0.04575, -0.9869), (-0.5002, -0.04575, 0.9869), (-0.5558, -0.03151, -0.9869), (-0.5558, -0.03151, 0.9869), (-0.59, -0.01606, -0.9869), (-0.59, -0.01606, 0.9869), (-0.6016, -4.247e-22, -0.9869), (-0.6016, 4.247e-22, 0.9869), (-0.59, 0.01606, -0.9869), (-0.59, 0.01606, 0.9869), (-0.5558, 0.03151, -0.9869), (-0.5558, 0.03151, 0.9869), (-0.5002, 0.04575, -0.9869), (-0.5002, 0.04575, 0.9869), (-0.4254, 0.05823, -0.9869), (-0.4254, 0.05823, 0.9869), (-0.3342, 0.06847, -0.9869), (-0.3342, 0.06847, 0.9869), (-0.2302, 0.07608, -0.9869), (-0.2302, 0.07608, 0.9869), (-0.1174, 0.08076, -0.9869), (-0.1174, 0.08076, 0.9869)], [], [(0, 1, 3, 2), (2, 3, 5, 4), (4, 5, 7, 6), (6, 7, 9, 8), (8, 9, 11, 10), (10, 11, 13, 12), (12, 13, 15, 14), (14, 15, 17, 16), (16, 17, 19, 18), (18, 19, 21, 20), (20, 21, 23, 22), (22, 23, 25, 24), (24, 25, 27, 26), (26, 27, 29, 28), (28, 29, 31, 30), (30, 31, 33, 32), (32, 33, 35, 34), (34, 35, 37, 36), (36, 37, 39, 38), (38, 39, 41, 40), (40, 41, 43, 42), (42, 43, 45, 44), (44, 45, 47, 46), (46, 47, 49, 48), (48, 49, 51, 50), (50, 51, 53, 52), (52, 53, 55, 54), (54, 55, 57, 56), (56, 57, 59, 58), (58, 59, 61, 60), (3, 1, 63, 61, 59, 57, 55, 53, 51, 49, 47, 45, 43, 41, 39, 37, 35, 33, 31, 29, 27, 25, 23, 21, 19, 17, 15, 13, 11, 9, 7, 5), (60, 61, 63, 62), (62, 63, 1, 0), (0, 2, 4, 6, 8, 10, 12, 14, 16, 18, 20, 22, 24, 26, 28, 30, 32, 34, 36, 38, 40, 42, 44, 46, 48, 50, 52, 54, 56, 58, 60, 62)])
me_cylinder_004.polygons.foreach_set('use_smooth', [True] * 34)
_uv = me_cylinder_004.uv_layers.new(name='UVMap')
_uv.uv.foreach_set('vector', [1.0, 0.5, 1.0, 1.0, 0.9688, 1.0, 0.9688, 0.5, 0.9688, 0.5, 0.9688, 1.0, 0.9375, 1.0, 0.9375, 0.5, 0.9375, 0.5, 0.9375, 1.0, 0.9062, 1.0, 0.9062, 0.5, 0.9062, 0.5, 0.9062, 1.0, 0.875, 1.0, 0.875, 0.5, 0.875, 0.5, 0.875, 1.0, 0.8438, 1.0, 0.8438, 0.5, 0.8438, 0.5, 0.8438, 1.0, 0.8125, 1.0, 0.8125, 0.5, 0.8125, 0.5, 0.8125, 1.0, 0.7812, 1.0, 0.7812, 0.5, 0.7812, 0.5, 0.7812, 1.0, 0.75, 1.0, 0.75, 0.5, 0.75, 0.5, 0.75, 1.0, 0.7188, 1.0, 0.7188, 0.5, 0.7188, 0.5, 0.7188, 1.0, 0.6875, 1.0, 0.6875, 0.5, 0.6875, 0.5, 0.6875, 1.0, 0.6562, 1.0, 0.6562, 0.5, 0.6562, 0.5, 0.6562, 1.0, 0.625, 1.0, 0.625, 0.5, 0.625, 0.5, 0.625, 1.0, 0.5938, 1.0, 0.5938, 0.5, 0.5938, 0.5, 0.5938, 1.0, 0.5625, 1.0, 0.5625, 0.5, 0.5625, 0.5, 0.5625, 1.0, 0.5312, 1.0, 0.5312, 0.5, 0.5312, 0.5, 0.5312, 1.0, 0.5, 1.0, 0.5, 0.5, 0.5, 0.5, 0.5, 1.0, 0.4688, 1.0, 0.4688, 0.5, 0.4688, 0.5, 0.4688, 1.0, 0.4375, 1.0, 0.4375, 0.5, 0.4375, 0.5, 0.4375, 1.0, 0.4062, 1.0, 0.4062, 0.5, 0.4062, 0.5, 0.4062, 1.0, 0.375, 1.0, 0.375, 0.5, 0.375, 0.5, 0.375, 1.0, 0.3438, 1.0, 0.3438, 0.5, 0.3438, 0.5, 0.3438, 1.0, 0.3125, 1.0, 0.3125, 0.5, 0.3125, 0.5, 0.3125, 1.0, 0.2812, 1.0, 0.2812, 0.5, 0.2812, 0.5, 0.2812, 1.0, 0.25, 1.0, 0.25, 0.5, 0.25, 0.5, 0.25, 1.0, 0.2188, 1.0, 0.2188, 0.5, 0.2188, 0.5, 0.2188, 1.0, 0.1875, 1.0, 0.1875, 0.5, 0.1875, 0.5, 0.1875, 1.0, 0.1562, 1.0, 0.1562, 0.5, 0.1562, 0.5, 0.1562, 1.0, 0.125, 1.0, 0.125, 0.5, 0.125, 0.5, 0.125, 1.0, 0.09375, 1.0, 0.09375, 0.5, 0.09375, 0.5, 0.09375, 1.0, 0.0625, 1.0, 0.0625, 0.5, 0.2968, 0.4854, 0.25, 0.49, 0.2032, 0.4854, 0.1582, 0.4717, 0.1167, 0.4496, 0.08029, 0.4197, 0.05045, 0.3833, 0.02827, 0.3418, 0.01461, 0.2968, 0.01, 0.25, 0.01461, 0.2032, 0.02827, 0.1582, 0.05045, 0.1167, 0.08029, 0.08029, 0.1167, 0.05045, 0.1582, 0.02827, 0.2032, 0.01461, 0.25, 0.01, 0.2968, 0.01461, 0.3418, 0.02827, 0.3833, 0.05045, 0.4197, 0.08029, 0.4496, 0.1167, 0.4717, 0.1582, 0.4854, 0.2032, 0.49, 0.25, 0.4854, 0.2968, 0.4717, 0.3418, 0.4496, 0.3833, 0.4197, 0.4197, 0.3833, 0.4496, 0.3418, 0.4717, 0.0625, 0.5, 0.0625, 1.0, 0.03125, 1.0, 0.03125, 0.5, 0.03125, 0.5, 0.03125, 1.0, 0.0, 1.0, 0.0, 0.5, 0.75, 0.49, 0.7968, 0.4854, 0.8418, 0.4717, 0.8833, 0.4496, 0.9197, 0.4197, 0.9496, 0.3833, 0.9717, 0.3418, 0.9854, 0.2968, 0.99, 0.25, 0.9854, 0.2032, 0.9717, 0.1582, 0.9496, 0.1167, 0.9197, 0.08029, 0.8833, 0.05045, 0.8418, 0.02827, 0.7968, 0.01461, 0.75, 0.01, 0.7032, 0.01461, 0.6582, 0.02827, 0.6167, 0.05045, 0.5803, 0.08029, 0.5504, 0.1167, 0.5283, 0.1582, 0.5146, 0.2032, 0.51, 0.25, 0.5146, 0.2968, 0.5283, 0.3418, 0.5504, 0.3833, 0.5803, 0.4197, 0.6167, 0.4496, 0.6582, 0.4717, 0.7032, 0.4854])
me_cylinder_004.update()
me_cylinder_005 = bpy.data.meshes.new('Cylinder.005')
me_cylinder_005.from_pydata([(0.0, 0.08234, -0.9869), (0.0, 0.08234, 0.9869), (0.1174, 0.08076, -0.9869), (0.1174, 0.08076, 0.9869), (0.2302, 0.07608, -0.9869), (0.2302, 0.07608, 0.9869), (0.3342, 0.06847, -0.9869), (0.3342, 0.06847, 0.9869), (0.4254, 0.05823, -0.9869), (0.4254, 0.05823, 0.9869), (0.5002, 0.04575, -0.9869), (0.5002, 0.04575, 0.9869), (0.5558, 0.03151, -0.9869), (0.5558, 0.03151, 0.9869), (0.59, 0.01606, -0.9869), (0.59, 0.01606, 0.9869), (0.6016, -4.247e-22, -0.9869), (0.6016, 4.247e-22, 0.9869), (0.59, -0.01606, -0.9869), (0.59, -0.01606, 0.9869), (0.5558, -0.03151, -0.9869), (0.5558, -0.03151, 0.9869), (0.5002, -0.04575, -0.9869), (0.5002, -0.04575, 0.9869), (0.4254, -0.05823, -0.9869), (0.4254, -0.05823, 0.9869), (0.3342, -0.06847, -0.9869), (0.3342, -0.06847, 0.9869), (0.2302, -0.07608, -0.9869), (0.2302, -0.07608, 0.9869), (0.1174, -0.08076, -0.9869), (0.1174, -0.08076, 0.9869), (0.0, -0.08234, -0.9869), (0.0, -0.08234, 0.9869), (-0.1174, -0.08076, -0.9869), (-0.1174, -0.08076, 0.9869), (-0.2302, -0.07608, -0.9869), (-0.2302, -0.07608, 0.9869), (-0.3342, -0.06847, -0.9869), (-0.3342, -0.06847, 0.9869), (-0.4254, -0.05823, -0.9869), (-0.4254, -0.05823, 0.9869), (-0.5002, -0.04575, -0.9869), (-0.5002, -0.04575, 0.9869), (-0.5558, -0.03151, -0.9869), (-0.5558, -0.03151, 0.9869), (-0.59, -0.01606, -0.9869), (-0.59, -0.01606, 0.9869), (-0.6016, -4.247e-22, -0.9869), (-0.6016, 4.247e-22, 0.9869), (-0.59, 0.01606, -0.9869), (-0.59, 0.01606, 0.9869), (-0.5558, 0.03151, -0.9869), (-0.5558, 0.03151, 0.9869), (-0.5002, 0.04575, -0.9869), (-0.5002, 0.04575, 0.9869), (-0.4254, 0.05823, -0.9869), (-0.4254, 0.05823, 0.9869), (-0.3342, 0.06847, -0.9869), (-0.3342, 0.06847, 0.9869), (-0.2302, 0.07608, -0.9869), (-0.2302, 0.07608, 0.9869), (-0.1174, 0.08076, -0.9869), (-0.1174, 0.08076, 0.9869)], [], [(0, 1, 3, 2), (2, 3, 5, 4), (4, 5, 7, 6), (6, 7, 9, 8), (8, 9, 11, 10), (10, 11, 13, 12), (12, 13, 15, 14), (14, 15, 17, 16), (16, 17, 19, 18), (18, 19, 21, 20), (20, 21, 23, 22), (22, 23, 25, 24), (24, 25, 27, 26), (26, 27, 29, 28), (28, 29, 31, 30), (30, 31, 33, 32), (32, 33, 35, 34), (34, 35, 37, 36), (36, 37, 39, 38), (38, 39, 41, 40), (40, 41, 43, 42), (42, 43, 45, 44), (44, 45, 47, 46), (46, 47, 49, 48), (48, 49, 51, 50), (50, 51, 53, 52), (52, 53, 55, 54), (54, 55, 57, 56), (56, 57, 59, 58), (58, 59, 61, 60), (3, 1, 63, 61, 59, 57, 55, 53, 51, 49, 47, 45, 43, 41, 39, 37, 35, 33, 31, 29, 27, 25, 23, 21, 19, 17, 15, 13, 11, 9, 7, 5), (60, 61, 63, 62), (62, 63, 1, 0), (0, 2, 4, 6, 8, 10, 12, 14, 16, 18, 20, 22, 24, 26, 28, 30, 32, 34, 36, 38, 40, 42, 44, 46, 48, 50, 52, 54, 56, 58, 60, 62)])
me_cylinder_005.polygons.foreach_set('use_smooth', [True] * 34)
_uv = me_cylinder_005.uv_layers.new(name='UVMap')
_uv.uv.foreach_set('vector', [1.0, 0.5, 1.0, 1.0, 0.9688, 1.0, 0.9688, 0.5, 0.9688, 0.5, 0.9688, 1.0, 0.9375, 1.0, 0.9375, 0.5, 0.9375, 0.5, 0.9375, 1.0, 0.9062, 1.0, 0.9062, 0.5, 0.9062, 0.5, 0.9062, 1.0, 0.875, 1.0, 0.875, 0.5, 0.875, 0.5, 0.875, 1.0, 0.8438, 1.0, 0.8438, 0.5, 0.8438, 0.5, 0.8438, 1.0, 0.8125, 1.0, 0.8125, 0.5, 0.8125, 0.5, 0.8125, 1.0, 0.7812, 1.0, 0.7812, 0.5, 0.7812, 0.5, 0.7812, 1.0, 0.75, 1.0, 0.75, 0.5, 0.75, 0.5, 0.75, 1.0, 0.7188, 1.0, 0.7188, 0.5, 0.7188, 0.5, 0.7188, 1.0, 0.6875, 1.0, 0.6875, 0.5, 0.6875, 0.5, 0.6875, 1.0, 0.6562, 1.0, 0.6562, 0.5, 0.6562, 0.5, 0.6562, 1.0, 0.625, 1.0, 0.625, 0.5, 0.625, 0.5, 0.625, 1.0, 0.5938, 1.0, 0.5938, 0.5, 0.5938, 0.5, 0.5938, 1.0, 0.5625, 1.0, 0.5625, 0.5, 0.5625, 0.5, 0.5625, 1.0, 0.5312, 1.0, 0.5312, 0.5, 0.5312, 0.5, 0.5312, 1.0, 0.5, 1.0, 0.5, 0.5, 0.5, 0.5, 0.5, 1.0, 0.4688, 1.0, 0.4688, 0.5, 0.4688, 0.5, 0.4688, 1.0, 0.4375, 1.0, 0.4375, 0.5, 0.4375, 0.5, 0.4375, 1.0, 0.4062, 1.0, 0.4062, 0.5, 0.4062, 0.5, 0.4062, 1.0, 0.375, 1.0, 0.375, 0.5, 0.375, 0.5, 0.375, 1.0, 0.3438, 1.0, 0.3438, 0.5, 0.3438, 0.5, 0.3438, 1.0, 0.3125, 1.0, 0.3125, 0.5, 0.3125, 0.5, 0.3125, 1.0, 0.2812, 1.0, 0.2812, 0.5, 0.2812, 0.5, 0.2812, 1.0, 0.25, 1.0, 0.25, 0.5, 0.25, 0.5, 0.25, 1.0, 0.2188, 1.0, 0.2188, 0.5, 0.2188, 0.5, 0.2188, 1.0, 0.1875, 1.0, 0.1875, 0.5, 0.1875, 0.5, 0.1875, 1.0, 0.1562, 1.0, 0.1562, 0.5, 0.1562, 0.5, 0.1562, 1.0, 0.125, 1.0, 0.125, 0.5, 0.125, 0.5, 0.125, 1.0, 0.09375, 1.0, 0.09375, 0.5, 0.09375, 0.5, 0.09375, 1.0, 0.0625, 1.0, 0.0625, 0.5, 0.2968, 0.4854, 0.25, 0.49, 0.2032, 0.4854, 0.1582, 0.4717, 0.1167, 0.4496, 0.08029, 0.4197, 0.05045, 0.3833, 0.02827, 0.3418, 0.01461, 0.2968, 0.01, 0.25, 0.01461, 0.2032, 0.02827, 0.1582, 0.05045, 0.1167, 0.08029, 0.08029, 0.1167, 0.05045, 0.1582, 0.02827, 0.2032, 0.01461, 0.25, 0.01, 0.2968, 0.01461, 0.3418, 0.02827, 0.3833, 0.05045, 0.4197, 0.08029, 0.4496, 0.1167, 0.4717, 0.1582, 0.4854, 0.2032, 0.49, 0.25, 0.4854, 0.2968, 0.4717, 0.3418, 0.4496, 0.3833, 0.4197, 0.4197, 0.3833, 0.4496, 0.3418, 0.4717, 0.0625, 0.5, 0.0625, 1.0, 0.03125, 1.0, 0.03125, 0.5, 0.03125, 0.5, 0.03125, 1.0, 0.0, 1.0, 0.0, 0.5, 0.75, 0.49, 0.7968, 0.4854, 0.8418, 0.4717, 0.8833, 0.4496, 0.9197, 0.4197, 0.9496, 0.3833, 0.9717, 0.3418, 0.9854, 0.2968, 0.99, 0.25, 0.9854, 0.2032, 0.9717, 0.1582, 0.9496, 0.1167, 0.9197, 0.08029, 0.8833, 0.05045, 0.8418, 0.02827, 0.7968, 0.01461, 0.75, 0.01, 0.7032, 0.01461, 0.6582, 0.02827, 0.6167, 0.05045, 0.5803, 0.08029, 0.5504, 0.1167, 0.5283, 0.1582, 0.5146, 0.2032, 0.51, 0.25, 0.5146, 0.2968, 0.5283, 0.3418, 0.5504, 0.3833, 0.5803, 0.4197, 0.6167, 0.4496, 0.6582, 0.4717, 0.7032, 0.4854])
me_cylinder_005.update()
me_cylinder_006 = bpy.data.meshes.new('Cylinder.006')
me_cylinder_006.from_pydata([(0.0, 0.08234, -0.9869), (0.0, 0.08234, 0.9869), (0.1174, 0.08076, -0.9869), (0.1174, 0.08076, 0.9869), (0.2302, 0.07608, -0.9869), (0.2302, 0.07608, 0.9869), (0.3342, 0.06847, -0.9869), (0.3342, 0.06847, 0.9869), (0.4254, 0.05823, -0.9869), (0.4254, 0.05823, 0.9869), (0.5002, 0.04575, -0.9869), (0.5002, 0.04575, 0.9869), (0.5558, 0.03151, -0.9869), (0.5558, 0.03151, 0.9869), (0.59, 0.01606, -0.9869), (0.59, 0.01606, 0.9869), (0.6016, -4.247e-22, -0.9869), (0.6016, 4.247e-22, 0.9869), (0.59, -0.01606, -0.9869), (0.59, -0.01606, 0.9869), (0.5558, -0.03151, -0.9869), (0.5558, -0.03151, 0.9869), (0.5002, -0.04575, -0.9869), (0.5002, -0.04575, 0.9869), (0.4254, -0.05823, -0.9869), (0.4254, -0.05823, 0.9869), (0.3342, -0.06847, -0.9869), (0.3342, -0.06847, 0.9869), (0.2302, -0.07608, -0.9869), (0.2302, -0.07608, 0.9869), (0.1174, -0.08076, -0.9869), (0.1174, -0.08076, 0.9869), (0.0, -0.08234, -0.9869), (0.0, -0.08234, 0.9869), (-0.1174, -0.08076, -0.9869), (-0.1174, -0.08076, 0.9869), (-0.2302, -0.07608, -0.9869), (-0.2302, -0.07608, 0.9869), (-0.3342, -0.06847, -0.9869), (-0.3342, -0.06847, 0.9869), (-0.4254, -0.05823, -0.9869), (-0.4254, -0.05823, 0.9869), (-0.5002, -0.04575, -0.9869), (-0.5002, -0.04575, 0.9869), (-0.5558, -0.03151, -0.9869), (-0.5558, -0.03151, 0.9869), (-0.59, -0.01606, -0.9869), (-0.59, -0.01606, 0.9869), (-0.6016, -4.247e-22, -0.9869), (-0.6016, 4.247e-22, 0.9869), (-0.59, 0.01606, -0.9869), (-0.59, 0.01606, 0.9869), (-0.5558, 0.03151, -0.9869), (-0.5558, 0.03151, 0.9869), (-0.5002, 0.04575, -0.9869), (-0.5002, 0.04575, 0.9869), (-0.4254, 0.05823, -0.9869), (-0.4254, 0.05823, 0.9869), (-0.3342, 0.06847, -0.9869), (-0.3342, 0.06847, 0.9869), (-0.2302, 0.07608, -0.9869), (-0.2302, 0.07608, 0.9869), (-0.1174, 0.08076, -0.9869), (-0.1174, 0.08076, 0.9869)], [], [(0, 1, 3, 2), (2, 3, 5, 4), (4, 5, 7, 6), (6, 7, 9, 8), (8, 9, 11, 10), (10, 11, 13, 12), (12, 13, 15, 14), (14, 15, 17, 16), (16, 17, 19, 18), (18, 19, 21, 20), (20, 21, 23, 22), (22, 23, 25, 24), (24, 25, 27, 26), (26, 27, 29, 28), (28, 29, 31, 30), (30, 31, 33, 32), (32, 33, 35, 34), (34, 35, 37, 36), (36, 37, 39, 38), (38, 39, 41, 40), (40, 41, 43, 42), (42, 43, 45, 44), (44, 45, 47, 46), (46, 47, 49, 48), (48, 49, 51, 50), (50, 51, 53, 52), (52, 53, 55, 54), (54, 55, 57, 56), (56, 57, 59, 58), (58, 59, 61, 60), (3, 1, 63, 61, 59, 57, 55, 53, 51, 49, 47, 45, 43, 41, 39, 37, 35, 33, 31, 29, 27, 25, 23, 21, 19, 17, 15, 13, 11, 9, 7, 5), (60, 61, 63, 62), (62, 63, 1, 0), (0, 2, 4, 6, 8, 10, 12, 14, 16, 18, 20, 22, 24, 26, 28, 30, 32, 34, 36, 38, 40, 42, 44, 46, 48, 50, 52, 54, 56, 58, 60, 62)])
me_cylinder_006.polygons.foreach_set('use_smooth', [True] * 34)
_uv = me_cylinder_006.uv_layers.new(name='UVMap')
_uv.uv.foreach_set('vector', [1.0, 0.5, 1.0, 1.0, 0.9688, 1.0, 0.9688, 0.5, 0.9688, 0.5, 0.9688, 1.0, 0.9375, 1.0, 0.9375, 0.5, 0.9375, 0.5, 0.9375, 1.0, 0.9062, 1.0, 0.9062, 0.5, 0.9062, 0.5, 0.9062, 1.0, 0.875, 1.0, 0.875, 0.5, 0.875, 0.5, 0.875, 1.0, 0.8438, 1.0, 0.8438, 0.5, 0.8438, 0.5, 0.8438, 1.0, 0.8125, 1.0, 0.8125, 0.5, 0.8125, 0.5, 0.8125, 1.0, 0.7812, 1.0, 0.7812, 0.5, 0.7812, 0.5, 0.7812, 1.0, 0.75, 1.0, 0.75, 0.5, 0.75, 0.5, 0.75, 1.0, 0.7188, 1.0, 0.7188, 0.5, 0.7188, 0.5, 0.7188, 1.0, 0.6875, 1.0, 0.6875, 0.5, 0.6875, 0.5, 0.6875, 1.0, 0.6562, 1.0, 0.6562, 0.5, 0.6562, 0.5, 0.6562, 1.0, 0.625, 1.0, 0.625, 0.5, 0.625, 0.5, 0.625, 1.0, 0.5938, 1.0, 0.5938, 0.5, 0.5938, 0.5, 0.5938, 1.0, 0.5625, 1.0, 0.5625, 0.5, 0.5625, 0.5, 0.5625, 1.0, 0.5312, 1.0, 0.5312, 0.5, 0.5312, 0.5, 0.5312, 1.0, 0.5, 1.0, 0.5, 0.5, 0.5, 0.5, 0.5, 1.0, 0.4688, 1.0, 0.4688, 0.5, 0.4688, 0.5, 0.4688, 1.0, 0.4375, 1.0, 0.4375, 0.5, 0.4375, 0.5, 0.4375, 1.0, 0.4062, 1.0, 0.4062, 0.5, 0.4062, 0.5, 0.4062, 1.0, 0.375, 1.0, 0.375, 0.5, 0.375, 0.5, 0.375, 1.0, 0.3438, 1.0, 0.3438, 0.5, 0.3438, 0.5, 0.3438, 1.0, 0.3125, 1.0, 0.3125, 0.5, 0.3125, 0.5, 0.3125, 1.0, 0.2812, 1.0, 0.2812, 0.5, 0.2812, 0.5, 0.2812, 1.0, 0.25, 1.0, 0.25, 0.5, 0.25, 0.5, 0.25, 1.0, 0.2188, 1.0, 0.2188, 0.5, 0.2188, 0.5, 0.2188, 1.0, 0.1875, 1.0, 0.1875, 0.5, 0.1875, 0.5, 0.1875, 1.0, 0.1562, 1.0, 0.1562, 0.5, 0.1562, 0.5, 0.1562, 1.0, 0.125, 1.0, 0.125, 0.5, 0.125, 0.5, 0.125, 1.0, 0.09375, 1.0, 0.09375, 0.5, 0.09375, 0.5, 0.09375, 1.0, 0.0625, 1.0, 0.0625, 0.5, 0.2968, 0.4854, 0.25, 0.49, 0.2032, 0.4854, 0.1582, 0.4717, 0.1167, 0.4496, 0.08029, 0.4197, 0.05045, 0.3833, 0.02827, 0.3418, 0.01461, 0.2968, 0.01, 0.25, 0.01461, 0.2032, 0.02827, 0.1582, 0.05045, 0.1167, 0.08029, 0.08029, 0.1167, 0.05045, 0.1582, 0.02827, 0.2032, 0.01461, 0.25, 0.01, 0.2968, 0.01461, 0.3418, 0.02827, 0.3833, 0.05045, 0.4197, 0.08029, 0.4496, 0.1167, 0.4717, 0.1582, 0.4854, 0.2032, 0.49, 0.25, 0.4854, 0.2968, 0.4717, 0.3418, 0.4496, 0.3833, 0.4197, 0.4197, 0.3833, 0.4496, 0.3418, 0.4717, 0.0625, 0.5, 0.0625, 1.0, 0.03125, 1.0, 0.03125, 0.5, 0.03125, 0.5, 0.03125, 1.0, 0.0, 1.0, 0.0, 0.5, 0.75, 0.49, 0.7968, 0.4854, 0.8418, 0.4717, 0.8833, 0.4496, 0.9197, 0.4197, 0.9496, 0.3833, 0.9717, 0.3418, 0.9854, 0.2968, 0.99, 0.25, 0.9854, 0.2032, 0.9717, 0.1582, 0.9496, 0.1167, 0.9197, 0.08029, 0.8833, 0.05045, 0.8418, 0.02827, 0.7968, 0.01461, 0.75, 0.01, 0.7032, 0.01461, 0.6582, 0.02827, 0.6167, 0.05045, 0.5803, 0.08029, 0.5504, 0.1167, 0.5283, 0.1582, 0.5146, 0.2032, 0.51, 0.25, 0.5146, 0.2968, 0.5283, 0.3418, 0.5504, 0.3833, 0.5803, 0.4197, 0.6167, 0.4496, 0.6582, 0.4717, 0.7032, 0.4854])
me_cylinder_006.update()

# ---- objects
ob_cube = bpy.data.objects.new('Cube', me_cube)
ob_light = bpy.data.objects.new('Light', light_light)
ob_camera = bpy.data.objects.new('Camera', cam_camera)
ob_cylinder = bpy.data.objects.new('Cylinder', me_cylinder)
ob_cube_001 = bpy.data.objects.new('Cube.001', me_cube_001)
ob_cube_002 = bpy.data.objects.new('Cube.002', me_cube_002)
ob_cylinder_001 = bpy.data.objects.new('Cylinder.001', me_cylinder_001)
ob_cylinder_002 = bpy.data.objects.new('Cylinder.002', me_cylinder_002)
ob_cube_003 = bpy.data.objects.new('Cube.003', me_cube_003)
ob_cylinder_003 = bpy.data.objects.new('Cylinder.003', me_cylinder_003)
ob_cylinder_004 = bpy.data.objects.new('Cylinder.004', me_cylinder_004)
ob_cylinder_005 = bpy.data.objects.new('Cylinder.005', me_cylinder_005)
ob_cylinder_006 = bpy.data.objects.new('Cylinder.006', me_cylinder_006)

# ---- transforms, parenting, visibility, modifiers, constraints
ob_cube.location = (0.0, 0.0, 1.479)
ob_cube.scale = (1.0, 1.0, 0.158)
ob_cube.lock_rotations_4d = False
ob_cube.empty_display_type = 'ARROWS'
ob_cube.lineart.crease_threshold = 0.0
_m = ob_cube.modifiers.new('Auto Smooth', 'NODES')
_m.node_group = ng_auto_smooth
_gi = [s.identifier for s in ng_auto_smooth.interface.items_tree if s.item_type == 'SOCKET' and s.in_out == 'INPUT']
_m[_gi[1]] = 0.5236  # Angle
ob_light.location = (4.076, 1.005, 5.904)
ob_light.rotation_euler = (0.6503, 0.05522, 1.866)
ob_light.lock_rotations_4d = False
ob_light.empty_display_type = 'ARROWS'
ob_light.color = (0.0, 0.0, 0.0, 0.0)
ob_light.lineart.crease_threshold = 0.0
ob_camera.location = (7.359, -6.926, 4.958)
ob_camera.rotation_euler = (1.109, 0.0, 0.8149)
ob_camera.lock_rotations_4d = False
ob_camera.empty_display_type = 'ARROWS'
ob_camera.color = (0.0, 0.0, 0.0, 0.0)
ob_camera.display_type = 'WIRE'
ob_camera.lineart.crease_threshold = 0.0
ob_cylinder.location = (-0.02556, 0.005015, 0.7334)
ob_cylinder.rotation_euler = (-3.142, -0.0, 0.0)
ob_cylinder.scale = (1.0, 1.0, -0.5197)
_m = ob_cylinder.modifiers.new('Auto Smooth', 'NODES')
_m.node_group = ng_auto_smooth
_gi = [s.identifier for s in ng_auto_smooth.interface.items_tree if s.item_type == 'SOCKET' and s.in_out == 'INPUT']
_m[_gi[1]] = 0.5236  # Angle
ob_cube_001.location = (-0.004578, -0.9722, 2.05)
ob_cube_001.scale = (1.0, 1.0, 0.5976)
_m = ob_cube_001.modifiers.new('Auto Smooth', 'NODES')
_m.node_group = ng_auto_smooth
_gi = [s.identifier for s in ng_auto_smooth.interface.items_tree if s.item_type == 'SOCKET' and s.in_out == 'INPUT']
_m[_gi[1]] = 0.5236  # Angle
ob_cube_002.location = (-0.004578, 0.9915, 2.05)
ob_cube_002.scale = (1.0, -1.0, 0.5976)
_m = ob_cube_002.modifiers.new('Auto Smooth', 'NODES')
_m.node_group = ng_auto_smooth
_gi = [s.identifier for s in ng_auto_smooth.interface.items_tree if s.item_type == 'SOCKET' and s.in_out == 'INPUT']
_m[_gi[1]] = 0.5236  # Angle
ob_cylinder_001.location = (-0.9674, -0.9978, 2.552)
ob_cylinder_001.rotation_euler = (1.571, -0.0, -1.571)
ob_cylinder_001.scale = (1.156, 1.0, 0.5216)
_m = ob_cylinder_001.modifiers.new('Auto Smooth', 'NODES')
_m.node_group = ng_auto_smooth
_gi = [s.identifier for s in ng_auto_smooth.interface.items_tree if s.item_type == 'SOCKET' and s.in_out == 'INPUT']
_m[_gi[1]] = 0.5236  # Angle
ob_cylinder_002.location = (-0.9674, 1.013, 2.552)
ob_cylinder_002.rotation_euler = (1.571, -0.0, -1.571)
ob_cylinder_002.scale = (1.156, 1.0, 0.5216)
_m = ob_cylinder_002.modifiers.new('Auto Smooth', 'NODES')
_m.node_group = ng_auto_smooth
_gi = [s.identifier for s in ng_auto_smooth.interface.items_tree if s.item_type == 'SOCKET' and s.in_out == 'INPUT']
_m[_gi[1]] = 0.5236  # Angle
ob_cube_003.location = (0.935, -4.05e-05, 3.069)
ob_cube_003.scale = (1.0, 1.075, 1.286)
_m = ob_cube_003.modifiers.new('Auto Smooth', 'NODES')
_m.node_group = ng_auto_smooth
_gi = [s.identifier for s in ng_auto_smooth.interface.items_tree if s.item_type == 'SOCKET' and s.in_out == 'INPUT']
_m[_gi[1]] = 0.5236  # Angle
ob_cylinder_003.location = (0.9656, 0.001066, 4.542)
ob_cylinder_003.rotation_euler = (-1.571, -1.571, 0.0)
ob_cylinder_003.scale = (1.0, 1.0, 1.119)
_m = ob_cylinder_003.modifiers.new('Auto Smooth', 'NODES')
_m.node_group = ng_auto_smooth
_gi = [s.identifier for s in ng_auto_smooth.interface.items_tree if s.item_type == 'SOCKET' and s.in_out == 'INPUT']
_m[_gi[1]] = 0.5236  # Angle
ob_cylinder_004.location = (0.9705, 0.001006, 3.563)
ob_cylinder_004.rotation_euler = (-1.571, 1.736, -0.0)
_m = ob_cylinder_004.modifiers.new('Auto Smooth', 'NODES')
_m.node_group = ng_auto_smooth
_gi = [s.identifier for s in ng_auto_smooth.interface.items_tree if s.item_type == 'SOCKET' and s.in_out == 'INPUT']
_m[_gi[1]] = 0.5236  # Angle
ob_cylinder_005.location = (0.7871, 0.001006, 2.426)
ob_cylinder_005.rotation_euler = (-1.571, 1.736, -0.0)
_m = ob_cylinder_005.modifiers.new('Auto Smooth', 'NODES')
_m.node_group = ng_auto_smooth
_gi = [s.identifier for s in ng_auto_smooth.interface.items_tree if s.item_type == 'SOCKET' and s.in_out == 'INPUT']
_m[_gi[1]] = 0.5236  # Angle
ob_cylinder_006.location = (-0.2894, 0.001006, 1.8)
ob_cylinder_006.rotation_euler = (-1.571, 3.091, -0.0)
ob_cylinder_006.scale = (1.636, 1.856, 1.0)
_m = ob_cylinder_006.modifiers.new('Auto Smooth', 'NODES')
_m.node_group = ng_auto_smooth
_gi = [s.identifier for s in ng_auto_smooth.interface.items_tree if s.item_type == 'SOCKET' and s.in_out == 'INPUT']
_m[_gi[1]] = 0.5236  # Angle

# ---- collection membership
col_collection.objects.link(ob_cube)
col_collection.objects.link(ob_light)
col_collection.objects.link(ob_camera)
col_collection.objects.link(ob_cylinder)
col_collection.objects.link(ob_cube_001)
col_collection.objects.link(ob_cube_002)
col_collection.objects.link(ob_cylinder_001)
col_collection.objects.link(ob_cylinder_002)
col_collection.objects.link(ob_cube_003)
col_collection.objects.link(ob_cylinder_003)
col_collection.objects.link(ob_cylinder_004)
col_collection.objects.link(ob_cylinder_005)
col_collection.objects.link(ob_cylinder_006)

# ---- scene / render settings (as saved in the file)
scene.camera = ob_camera
scene.frame_start = 1; scene.frame_end = 250; scene.frame_set(1)
scene.render.engine = 'BLENDER_EEVEE_NEXT'
scene.cycles.sampling_pattern = 'TABULATED_SOBOL'
bpy.context.view_layer.update()

